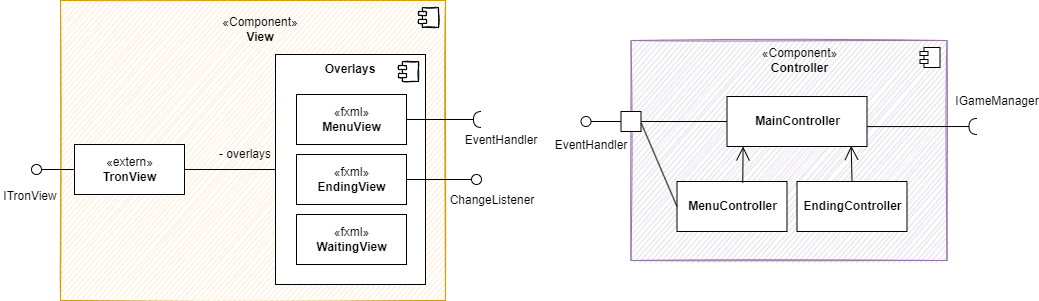

The diagram above was exported from draw.io. Its source (the exported page's mxGraphModel, read from the mxfile embedded in the PNG):
<mxGraphModel dx="3015" dy="1085" grid="1" gridSize="10" guides="1" tooltips="1" connect="1" arrows="1" fold="1" page="1" pageScale="1" pageWidth="827" pageHeight="1169" math="0" shadow="0">
  <root>
    <mxCell id="0" />
    <mxCell id="1" parent="0" />
    <mxCell id="2" value="" style="html=1;dropTarget=0;fillColor=#ffe6cc;strokeColor=#d79b00;sketch=1;" vertex="1" parent="1">
      <mxGeometry x="39" y="156" width="385" height="300" as="geometry" />
    </mxCell>
    <mxCell id="3" value="" style="shape=module;jettyWidth=8;jettyHeight=4;sketch=1;" vertex="1" parent="2">
      <mxGeometry x="1" width="20" height="20" relative="1" as="geometry">
        <mxPoint x="-27" y="7" as="offset" />
      </mxGeometry>
    </mxCell>
    <mxCell id="4" value="&lt;span style=&quot;&quot;&gt;«Component»&lt;/span&gt;&lt;br style=&quot;&quot;&gt;&lt;b style=&quot;&quot;&gt;View&lt;/b&gt;" style="text;html=1;strokeColor=none;fillColor=none;align=center;verticalAlign=middle;whiteSpace=wrap;rounded=0;sketch=1;" vertex="1" parent="1">
      <mxGeometry x="209" y="170" width="60" height="30" as="geometry" />
    </mxCell>
    <mxCell id="5" value="«extern»&lt;br&gt;&lt;b&gt;TronView&lt;/b&gt;" style="html=1;fillColor=default;sketch=0;" vertex="1" parent="1">
      <mxGeometry x="53" y="300" width="110" height="50" as="geometry" />
    </mxCell>
    <mxCell id="6" value="" style="html=1;dropTarget=0;sketch=0;" vertex="1" parent="1">
      <mxGeometry x="254" y="210" width="150" height="230" as="geometry" />
    </mxCell>
    <mxCell id="7" value="" style="shape=module;jettyWidth=8;jettyHeight=4;sketch=1;" vertex="1" parent="6">
      <mxGeometry x="1" width="20" height="20" relative="1" as="geometry">
        <mxPoint x="-27" y="7" as="offset" />
      </mxGeometry>
    </mxCell>
    <mxCell id="8" value="&lt;b&gt;Overlays&lt;/b&gt;" style="text;html=1;strokeColor=none;fillColor=none;align=center;verticalAlign=middle;whiteSpace=wrap;rounded=0;sketch=1;" vertex="1" parent="1">
      <mxGeometry x="299" y="210" width="60" height="30" as="geometry" />
    </mxCell>
    <mxCell id="9" value="«fxml»&lt;br&gt;&lt;b&gt;MenuView&lt;/b&gt;" style="html=1;fillColor=default;sketch=0;" vertex="1" parent="1">
      <mxGeometry x="275" y="250" width="110" height="50" as="geometry" />
    </mxCell>
    <mxCell id="10" value="«fxml»&lt;br&gt;&lt;b&gt;EndingView&lt;/b&gt;" style="html=1;fillColor=default;sketch=0;" vertex="1" parent="1">
      <mxGeometry x="275" y="310" width="110" height="50" as="geometry" />
    </mxCell>
    <mxCell id="11" value="«fxml»&lt;br&gt;&lt;b&gt;WaitingView&lt;/b&gt;" style="html=1;fillColor=default;sketch=0;" vertex="1" parent="1">
      <mxGeometry x="275" y="370" width="110" height="50" as="geometry" />
    </mxCell>
    <mxCell id="12" value="" style="endArrow=none;endFill=0;endSize=24;html=1;rounded=0;entryX=1;entryY=0.5;entryDx=0;entryDy=0;exitX=0;exitY=0.5;exitDx=0;exitDy=0;sketch=0;" edge="1" source="6" target="5" parent="1">
      <mxGeometry width="160" relative="1" as="geometry">
        <mxPoint x="-126" y="496" as="sourcePoint" />
        <mxPoint x="34" y="496" as="targetPoint" />
      </mxGeometry>
    </mxCell>
    <mxCell id="13" value="" style="rounded=0;orthogonalLoop=1;jettySize=auto;html=1;endArrow=none;endFill=0;sketch=0;sourcePerimeterSpacing=0;targetPerimeterSpacing=0;exitX=0;exitY=0.5;exitDx=0;exitDy=0;" edge="1" source="5" target="14" parent="1">
      <mxGeometry relative="1" as="geometry">
        <mxPoint x="-211" y="401" as="sourcePoint" />
      </mxGeometry>
    </mxCell>
    <mxCell id="14" value="" style="ellipse;whiteSpace=wrap;html=1;align=center;aspect=fixed;resizable=0;points=[];outlineConnect=0;sketch=0;" vertex="1" parent="1">
      <mxGeometry x="10" y="320" width="10" height="10" as="geometry" />
    </mxCell>
    <mxCell id="15" value="ITronView" style="text;html=1;strokeColor=none;fillColor=none;align=center;verticalAlign=middle;whiteSpace=wrap;rounded=0;sketch=1;" vertex="1" parent="1">
      <mxGeometry x="-21" y="337" width="60" height="30" as="geometry" />
    </mxCell>
    <mxCell id="16" value="" style="html=1;dropTarget=0;fillColor=#e1d5e7;strokeColor=#9673a6;sketch=1;" vertex="1" parent="1">
      <mxGeometry x="609.5" y="196" width="316" height="220" as="geometry" />
    </mxCell>
    <mxCell id="17" value="" style="shape=module;jettyWidth=8;jettyHeight=4;sketch=0;" vertex="1" parent="16">
      <mxGeometry x="1" width="20" height="20" relative="1" as="geometry">
        <mxPoint x="-27" y="7" as="offset" />
      </mxGeometry>
    </mxCell>
    <mxCell id="18" value="&lt;span style=&quot;&quot;&gt;«Component»&lt;/span&gt;&lt;br style=&quot;&quot;&gt;&lt;b style=&quot;&quot;&gt;Controller&lt;/b&gt;" style="text;html=1;strokeColor=none;fillColor=none;align=center;verticalAlign=middle;whiteSpace=wrap;rounded=0;sketch=0;" vertex="1" parent="1">
      <mxGeometry x="750.5" y="201" width="55" height="30" as="geometry" />
    </mxCell>
    <mxCell id="19" value="&lt;b&gt;MainController&lt;/b&gt;" style="html=1;fillColor=default;sketch=0;" vertex="1" parent="1">
      <mxGeometry x="705.5" y="252" width="140" height="50" as="geometry" />
    </mxCell>
    <mxCell id="20" value="&lt;b&gt;MenuController&lt;/b&gt;" style="html=1;fillColor=default;sketch=0;" vertex="1" parent="1">
      <mxGeometry x="655.5" y="337" width="110" height="50" as="geometry" />
    </mxCell>
    <mxCell id="21" value="" style="endArrow=open;endFill=1;endSize=12;html=1;rounded=0;entryX=0.115;entryY=1;entryDx=0;entryDy=0;exitX=0.598;exitY=0.022;exitDx=0;exitDy=0;sketch=0;entryPerimeter=0;exitPerimeter=0;" edge="1" source="20" target="19" parent="1">
      <mxGeometry width="160" relative="1" as="geometry">
        <mxPoint x="605.5" y="274" as="sourcePoint" />
        <mxPoint x="825.5" y="281" as="targetPoint" />
        <Array as="points" />
      </mxGeometry>
    </mxCell>
    <mxCell id="22" value="" style="rounded=0;orthogonalLoop=1;jettySize=auto;html=1;endArrow=halfCircle;endFill=0;endSize=6;strokeWidth=1;sketch=0;exitX=1.001;exitY=0.602;exitDx=0;exitDy=0;exitPerimeter=0;" edge="1" source="19" parent="1">
      <mxGeometry relative="1" as="geometry">
        <mxPoint x="825.5" y="281" as="sourcePoint" />
        <mxPoint x="955.5000000000005" y="282" as="targetPoint" />
      </mxGeometry>
    </mxCell>
    <mxCell id="23" value="IGameManager" style="text;html=1;strokeColor=none;fillColor=none;align=center;verticalAlign=middle;whiteSpace=wrap;rounded=0;sketch=0;" vertex="1" parent="1">
      <mxGeometry x="945.5" y="242" width="60" height="30" as="geometry" />
    </mxCell>
    <mxCell id="24" value="" style="rounded=0;orthogonalLoop=1;jettySize=auto;html=1;endArrow=halfCircle;endFill=0;endSize=6;strokeWidth=1;sketch=0;" edge="1" source="9" parent="1">
      <mxGeometry relative="1" as="geometry">
        <mxPoint x="404" y="280.0000000000002" as="sourcePoint" />
        <mxPoint x="460" y="275" as="targetPoint" />
      </mxGeometry>
    </mxCell>
    <mxCell id="25" value="EventHandler" style="text;html=1;strokeColor=none;fillColor=none;align=center;verticalAlign=middle;whiteSpace=wrap;rounded=0;sketch=1;" vertex="1" parent="1">
      <mxGeometry x="450" y="281" width="60" height="30" as="geometry" />
    </mxCell>
    <mxCell id="26" value="" style="ellipse;whiteSpace=wrap;html=1;align=center;aspect=fixed;resizable=0;points=[];outlineConnect=0;sketch=0;" vertex="1" parent="1">
      <mxGeometry x="559.5" y="272" width="10" height="10" as="geometry" />
    </mxCell>
    <mxCell id="27" value="" style="rounded=0;orthogonalLoop=1;jettySize=auto;html=1;endArrow=none;endFill=0;sketch=0;sourcePerimeterSpacing=0;targetPerimeterSpacing=0;exitX=0;exitY=0.5;exitDx=0;exitDy=0;" edge="1" source="30" target="26" parent="1">
      <mxGeometry relative="1" as="geometry">
        <mxPoint x="609.5" y="280.0999999999999" as="sourcePoint" />
        <mxPoint x="569.5" y="280.0999999999999" as="targetPoint" />
      </mxGeometry>
    </mxCell>
    <mxCell id="28" value="EventHandler" style="text;html=1;strokeColor=none;fillColor=none;align=center;verticalAlign=middle;whiteSpace=wrap;rounded=0;sketch=0;" vertex="1" parent="1">
      <mxGeometry x="539.5" y="286" width="60" height="30" as="geometry" />
    </mxCell>
    <mxCell id="29" value="- overlays" style="text;html=1;strokeColor=none;fillColor=none;align=center;verticalAlign=middle;whiteSpace=wrap;rounded=0;sketch=1;" vertex="1" parent="1">
      <mxGeometry x="194" y="294.5" width="60" height="30" as="geometry" />
    </mxCell>
    <mxCell id="30" value="" style="whiteSpace=wrap;html=1;aspect=fixed;sketch=0;" vertex="1" parent="1">
      <mxGeometry x="599.5" y="267" width="20" height="20" as="geometry" />
    </mxCell>
    <mxCell id="31" value="" style="endArrow=none;endSize=12;html=1;rounded=0;exitX=1;exitY=0.5;exitDx=0;exitDy=0;endFill=0;sketch=0;" edge="1" source="30" target="19" parent="1">
      <mxGeometry width="160" relative="1" as="geometry">
        <mxPoint x="409.5" y="366" as="sourcePoint" />
        <mxPoint x="569.5" y="366" as="targetPoint" />
      </mxGeometry>
    </mxCell>
    <mxCell id="32" value="" style="endArrow=none;endSize=12;html=1;rounded=0;exitX=1.014;exitY=0.584;exitDx=0;exitDy=0;entryX=0;entryY=0.5;entryDx=0;entryDy=0;exitPerimeter=0;endFill=0;sketch=0;" edge="1" source="30" target="20" parent="1">
      <mxGeometry x="0.0344" y="10" width="160" relative="1" as="geometry">
        <mxPoint x="544.5" y="286" as="sourcePoint" />
        <mxPoint x="725.5" y="286.7669491525421" as="targetPoint" />
        <Array as="points" />
        <mxPoint as="offset" />
      </mxGeometry>
    </mxCell>
    <mxCell id="33" value="&lt;b&gt;EndingController&lt;/b&gt;" style="html=1;fillColor=default;sketch=0;" vertex="1" parent="1">
      <mxGeometry x="775.5" y="337" width="110" height="50" as="geometry" />
    </mxCell>
    <mxCell id="34" value="" style="endArrow=open;endFill=1;endSize=12;html=1;rounded=0;exitX=0.5;exitY=0;exitDx=0;exitDy=0;sketch=0;entryX=0.887;entryY=0.986;entryDx=0;entryDy=0;entryPerimeter=0;" edge="1" source="33" target="19" parent="1">
      <mxGeometry width="160" relative="1" as="geometry">
        <mxPoint x="855.5" y="330" as="sourcePoint" />
        <mxPoint x="805.5" y="306" as="targetPoint" />
        <Array as="points" />
      </mxGeometry>
    </mxCell>
    <mxCell id="35" value="" style="rounded=0;orthogonalLoop=1;jettySize=auto;html=1;endArrow=none;endFill=0;sketch=0;sourcePerimeterSpacing=0;targetPerimeterSpacing=0;exitX=1;exitY=0.5;exitDx=0;exitDy=0;" edge="1" source="10" target="36" parent="1">
      <mxGeometry relative="1" as="geometry">
        <mxPoint x="63" y="335" as="sourcePoint" />
      </mxGeometry>
    </mxCell>
    <mxCell id="36" value="" style="ellipse;whiteSpace=wrap;html=1;align=center;aspect=fixed;resizable=0;points=[];outlineConnect=0;sketch=0;" vertex="1" parent="1">
      <mxGeometry x="450" y="330" width="10" height="10" as="geometry" />
    </mxCell>
    <mxCell id="37" value="ChangeListener" style="text;html=1;strokeColor=none;fillColor=none;align=center;verticalAlign=middle;whiteSpace=wrap;rounded=0;" vertex="1" parent="1">
      <mxGeometry x="441" y="341" width="60" height="30" as="geometry" />
    </mxCell>
  </root>
</mxGraphModel>